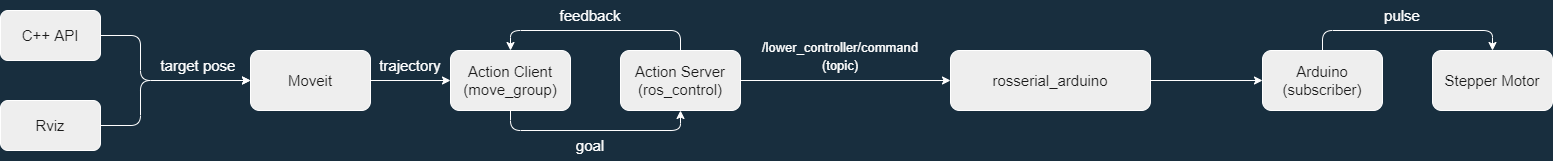

The diagram above was exported from draw.io. Its source (the exported page's mxGraphModel, read from the mxfile embedded in the PNG):
<mxGraphModel dx="646" dy="667" grid="1" gridSize="10" guides="1" tooltips="1" connect="1" arrows="1" fold="1" page="1" pageScale="1" pageWidth="850" pageHeight="1100" background="#182E3E" math="0" shadow="0">
  <root>
    <mxCell id="0" />
    <mxCell id="1" parent="0" />
    <mxCell id="12" value="" style="edgeStyle=orthogonalEdgeStyle;curved=0;rounded=1;orthogonalLoop=1;jettySize=auto;html=1;fontSize=15;fontColor=#FFFFFF;strokeColor=#FFFFFF;" parent="1" source="3" target="11" edge="1">
      <mxGeometry relative="1" as="geometry" />
    </mxCell>
    <mxCell id="3" value="Moveit" style="rounded=1;whiteSpace=wrap;html=1;fontSize=15;fontColor=#1A1A1A;strokeColor=#FFFFFF;fillColor=#EEEEEE;" parent="1" vertex="1">
      <mxGeometry x="300" y="270" width="120" height="60" as="geometry" />
    </mxCell>
    <mxCell id="5" value="C++ API" style="rounded=1;whiteSpace=wrap;html=1;fontSize=15;fontColor=#1A1A1A;strokeColor=#FFFFFF;fillColor=#EEEEEE;" parent="1" vertex="1">
      <mxGeometry x="50" y="230" width="100" height="50" as="geometry" />
    </mxCell>
    <mxCell id="6" value="Rviz" style="rounded=1;whiteSpace=wrap;html=1;fontSize=15;fontColor=#1A1A1A;strokeColor=#FFFFFF;fillColor=#EEEEEE;" parent="1" vertex="1">
      <mxGeometry x="50" y="320" width="100" height="50" as="geometry" />
    </mxCell>
    <mxCell id="16" style="edgeStyle=orthogonalEdgeStyle;curved=0;rounded=1;orthogonalLoop=1;jettySize=auto;html=1;exitX=0.5;exitY=1;exitDx=0;exitDy=0;entryX=0.5;entryY=1;entryDx=0;entryDy=0;fontSize=15;fontColor=#FFFFFF;strokeColor=#FFFFFF;" parent="1" source="11" target="13" edge="1">
      <mxGeometry relative="1" as="geometry" />
    </mxCell>
    <mxCell id="11" value="Action Client&lt;br&gt;(move_group)" style="rounded=1;whiteSpace=wrap;html=1;fontSize=15;fontColor=#1A1A1A;strokeColor=#FFFFFF;fillColor=#EEEEEE;" parent="1" vertex="1">
      <mxGeometry x="500" y="270" width="120" height="60" as="geometry" />
    </mxCell>
    <mxCell id="15" style="edgeStyle=orthogonalEdgeStyle;curved=0;rounded=1;orthogonalLoop=1;jettySize=auto;html=1;exitX=0.5;exitY=0;exitDx=0;exitDy=0;entryX=0.5;entryY=0;entryDx=0;entryDy=0;fontSize=15;fontColor=#FFFFFF;strokeColor=#FFFFFF;" parent="1" source="13" target="11" edge="1">
      <mxGeometry relative="1" as="geometry" />
    </mxCell>
    <mxCell id="20" value="" style="edgeStyle=orthogonalEdgeStyle;curved=0;rounded=1;orthogonalLoop=1;jettySize=auto;html=1;fontSize=15;fontColor=#FFFFFF;strokeColor=#FFFFFF;" parent="1" source="13" target="19" edge="1">
      <mxGeometry relative="1" as="geometry" />
    </mxCell>
    <mxCell id="13" value="Action Server&lt;br&gt;(ros_control)" style="rounded=1;whiteSpace=wrap;html=1;fontSize=15;fontColor=#1A1A1A;strokeColor=#FFFFFF;fillColor=#EEEEEE;" parent="1" vertex="1">
      <mxGeometry x="670" y="270" width="120" height="60" as="geometry" />
    </mxCell>
    <mxCell id="17" value="&lt;font color=&quot;#ffffff&quot;&gt;goal&lt;/font&gt;" style="text;html=1;strokeColor=none;fillColor=none;align=center;verticalAlign=middle;whiteSpace=wrap;rounded=0;fontSize=15;fontColor=#1A1A1A;" parent="1" vertex="1">
      <mxGeometry x="610" y="350" width="60" height="30" as="geometry" />
    </mxCell>
    <mxCell id="18" value="feedback" style="text;html=1;strokeColor=none;fillColor=none;align=center;verticalAlign=middle;whiteSpace=wrap;rounded=0;fontSize=15;fontColor=#FFFFFF;" parent="1" vertex="1">
      <mxGeometry x="610" y="220" width="60" height="30" as="geometry" />
    </mxCell>
    <mxCell id="22" style="edgeStyle=orthogonalEdgeStyle;curved=0;rounded=1;orthogonalLoop=1;jettySize=auto;html=1;exitX=1;exitY=0.5;exitDx=0;exitDy=0;entryX=0;entryY=0.5;entryDx=0;entryDy=0;fontSize=15;fontColor=#FFFFFF;strokeColor=#FFFFFF;" parent="1" source="19" target="21" edge="1">
      <mxGeometry relative="1" as="geometry" />
    </mxCell>
    <mxCell id="19" value="&lt;font style=&quot;font-size: 15px&quot;&gt;rosserial_arduino&lt;br&gt;&lt;/font&gt;" style="rounded=1;whiteSpace=wrap;html=1;fontSize=15;fontColor=#1A1A1A;strokeColor=#FFFFFF;fillColor=#EEEEEE;" parent="1" vertex="1">
      <mxGeometry x="1000" y="270" width="200" height="60" as="geometry" />
    </mxCell>
    <mxCell id="25" style="edgeStyle=orthogonalEdgeStyle;curved=0;rounded=1;orthogonalLoop=1;jettySize=auto;html=1;exitX=0.5;exitY=0;exitDx=0;exitDy=0;entryX=0.5;entryY=0;entryDx=0;entryDy=0;fontSize=15;fontColor=#FFFFFF;strokeColor=#FFFFFF;" parent="1" source="21" target="23" edge="1">
      <mxGeometry relative="1" as="geometry" />
    </mxCell>
    <mxCell id="21" value="Arduino&lt;br&gt;(subscriber)" style="rounded=1;whiteSpace=wrap;html=1;fontSize=15;fontColor=#1A1A1A;strokeColor=#FFFFFF;fillColor=#EEEEEE;" parent="1" vertex="1">
      <mxGeometry x="1312" y="270" width="120" height="60" as="geometry" />
    </mxCell>
    <mxCell id="23" value="Stepper Motor" style="rounded=1;whiteSpace=wrap;html=1;fontSize=15;fontColor=#1A1A1A;strokeColor=#FFFFFF;fillColor=#EEEEEE;" parent="1" vertex="1">
      <mxGeometry x="1482" y="270" width="120" height="60" as="geometry" />
    </mxCell>
    <mxCell id="27" value="pulse" style="text;html=1;strokeColor=none;fillColor=none;align=center;verticalAlign=middle;whiteSpace=wrap;rounded=0;fontSize=15;fontColor=#FFFFFF;" parent="1" vertex="1">
      <mxGeometry x="1422" y="220" width="60" height="30" as="geometry" />
    </mxCell>
    <mxCell id="32" value="" style="edgeStyle=orthogonalEdgeStyle;curved=0;rounded=1;orthogonalLoop=1;jettySize=auto;html=1;fontSize=15;fontColor=#FFFFFF;strokeColor=#FFFFFF;exitX=1;exitY=0.5;exitDx=0;exitDy=0;entryX=0;entryY=0.5;entryDx=0;entryDy=0;" parent="1" source="5" target="3" edge="1">
      <mxGeometry relative="1" as="geometry">
        <mxPoint x="300" y="150" as="sourcePoint" />
        <mxPoint x="350" y="150" as="targetPoint" />
        <Array as="points">
          <mxPoint x="190" y="255" />
          <mxPoint x="190" y="300" />
        </Array>
      </mxGeometry>
    </mxCell>
    <mxCell id="33" value="" style="edgeStyle=orthogonalEdgeStyle;curved=0;rounded=1;orthogonalLoop=1;jettySize=auto;html=1;fontSize=15;fontColor=#FFFFFF;strokeColor=#FFFFFF;exitX=1;exitY=0.5;exitDx=0;exitDy=0;entryX=0;entryY=0.5;entryDx=0;entryDy=0;" parent="1" source="6" target="3" edge="1">
      <mxGeometry relative="1" as="geometry">
        <mxPoint x="280" y="400" as="sourcePoint" />
        <mxPoint x="370" y="455" as="targetPoint" />
        <Array as="points">
          <mxPoint x="190" y="345" />
          <mxPoint x="190" y="300" />
        </Array>
      </mxGeometry>
    </mxCell>
    <mxCell id="35" value="target pose&amp;nbsp;" style="text;html=1;strokeColor=none;fillColor=none;align=center;verticalAlign=middle;whiteSpace=wrap;rounded=0;fontSize=15;fontColor=#FFFFFF;" parent="1" vertex="1">
      <mxGeometry x="190" y="270" width="120" height="30" as="geometry" />
    </mxCell>
    <mxCell id="37" value="trajectory" style="text;html=1;strokeColor=none;fillColor=none;align=center;verticalAlign=middle;whiteSpace=wrap;rounded=0;fontSize=15;fontColor=#FFFFFF;" parent="1" vertex="1">
      <mxGeometry x="430" y="270" width="60" height="30" as="geometry" />
    </mxCell>
    <mxCell id="38" value="&lt;font style=&quot;font-size: 13px&quot;&gt;/lower_controller/command&lt;br&gt;(topic)&lt;/font&gt;" style="text;html=1;strokeColor=none;fillColor=none;align=center;verticalAlign=middle;whiteSpace=wrap;rounded=0;fontSize=15;fontColor=#FFFFFF;" parent="1" vertex="1">
      <mxGeometry x="720" y="260" width="340" height="30" as="geometry" />
    </mxCell>
  </root>
</mxGraphModel>